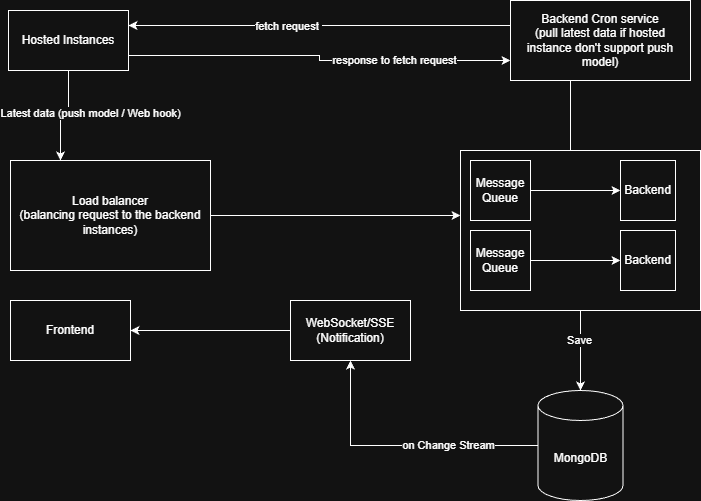

The diagram above was exported from draw.io. Its source (the exported page's mxGraphModel, read from the mxfile embedded in the PNG):
<mxGraphModel dx="1034" dy="564" grid="1" gridSize="10" guides="1" tooltips="1" connect="1" arrows="1" fold="1" page="1" pageScale="1" pageWidth="850" pageHeight="1100" math="0" shadow="0">
  <root>
    <mxCell id="0" />
    <mxCell id="1" parent="0" />
    <mxCell id="Q8Nxt8GfPZBtv3gsBYBo-38" edge="1" parent="1" source="_6kcf2woKxcpA22dBB55-1" style="edgeStyle=orthogonalEdgeStyle;rounded=0;orthogonalLoop=1;jettySize=auto;html=1;entryX=0.25;entryY=0;entryDx=0;entryDy=0;" target="_6kcf2woKxcpA22dBB55-2">
      <mxGeometry relative="1" as="geometry" />
    </mxCell>
    <mxCell id="Q8Nxt8GfPZBtv3gsBYBo-39" connectable="0" parent="Q8Nxt8GfPZBtv3gsBYBo-38" style="edgeLabel;html=1;align=center;verticalAlign=middle;resizable=0;points=[];" value="Latest data (push model / Web hook)" vertex="1">
      <mxGeometry relative="1" x="-0.0487" y="-3" as="geometry">
        <mxPoint x="23" as="offset" />
      </mxGeometry>
    </mxCell>
    <mxCell id="Q8Nxt8GfPZBtv3gsBYBo-50" edge="1" parent="1" source="_6kcf2woKxcpA22dBB55-1" style="edgeStyle=orthogonalEdgeStyle;rounded=0;orthogonalLoop=1;jettySize=auto;html=1;exitX=1;exitY=0.75;exitDx=0;exitDy=0;entryX=0;entryY=0.75;entryDx=0;entryDy=0;" target="Q8Nxt8GfPZBtv3gsBYBo-22">
      <mxGeometry relative="1" as="geometry" />
    </mxCell>
    <mxCell id="Q8Nxt8GfPZBtv3gsBYBo-52" connectable="0" parent="Q8Nxt8GfPZBtv3gsBYBo-50" style="edgeLabel;html=1;align=center;verticalAlign=middle;resizable=0;points=[];" value="response to fetch request" vertex="1">
      <mxGeometry relative="1" x="0.3964" y="1" as="geometry">
        <mxPoint as="offset" />
      </mxGeometry>
    </mxCell>
    <mxCell id="_6kcf2woKxcpA22dBB55-1" parent="1" style="rounded=0;whiteSpace=wrap;html=1;" value="Hosted Instances" vertex="1">
      <mxGeometry height="60" width="120" x="98" y="60" as="geometry" />
    </mxCell>
    <mxCell id="Q8Nxt8GfPZBtv3gsBYBo-36" edge="1" parent="1" source="_6kcf2woKxcpA22dBB55-2" style="edgeStyle=orthogonalEdgeStyle;rounded=0;orthogonalLoop=1;jettySize=auto;html=1;exitX=1;exitY=0.5;exitDx=0;exitDy=0;entryX=0;entryY=0.406;entryDx=0;entryDy=0;entryPerimeter=0;" target="Q8Nxt8GfPZBtv3gsBYBo-40">
      <mxGeometry relative="1" as="geometry">
        <mxPoint x="500" y="230" as="targetPoint" />
      </mxGeometry>
    </mxCell>
    <mxCell id="_6kcf2woKxcpA22dBB55-2" parent="1" style="rounded=0;whiteSpace=wrap;html=1;" value="Load balancer&lt;br&gt;(balancing request to the backend instances)" vertex="1">
      <mxGeometry height="110" width="200" x="100" y="210" as="geometry" />
    </mxCell>
    <mxCell id="Q8Nxt8GfPZBtv3gsBYBo-6" edge="1" parent="1" source="_6kcf2woKxcpA22dBB55-7" style="edgeStyle=orthogonalEdgeStyle;rounded=0;orthogonalLoop=1;jettySize=auto;html=1;entryX=0.5;entryY=1;entryDx=0;entryDy=0;" target="Q8Nxt8GfPZBtv3gsBYBo-2">
      <mxGeometry relative="1" as="geometry">
        <mxPoint x="500.800048828125" y="450" as="targetPoint" />
      </mxGeometry>
    </mxCell>
    <mxCell id="Q8Nxt8GfPZBtv3gsBYBo-14" connectable="0" parent="Q8Nxt8GfPZBtv3gsBYBo-6" style="edgeLabel;html=1;align=center;verticalAlign=middle;resizable=0;points=[];" value="on Change Stream" vertex="1">
      <mxGeometry relative="1" x="-0.342" y="-1" as="geometry">
        <mxPoint as="offset" />
      </mxGeometry>
    </mxCell>
    <mxCell id="_6kcf2woKxcpA22dBB55-7" parent="1" style="shape=cylinder3;whiteSpace=wrap;html=1;boundedLbl=1;backgroundOutline=1;size=15;" value="MongoDB" vertex="1">
      <mxGeometry height="110" width="85" x="627.5" y="440" as="geometry" />
    </mxCell>
    <mxCell id="_6kcf2woKxcpA22dBB55-10" parent="1" style="rounded=0;whiteSpace=wrap;html=1;" value="Frontend" vertex="1">
      <mxGeometry height="60" width="120" x="100" y="350" as="geometry" />
    </mxCell>
    <mxCell id="Q8Nxt8GfPZBtv3gsBYBo-31" edge="1" parent="1" source="Q8Nxt8GfPZBtv3gsBYBo-2" style="edgeStyle=orthogonalEdgeStyle;rounded=0;orthogonalLoop=1;jettySize=auto;html=1;entryX=1;entryY=0.5;entryDx=0;entryDy=0;" target="_6kcf2woKxcpA22dBB55-10">
      <mxGeometry relative="1" as="geometry" />
    </mxCell>
    <mxCell id="Q8Nxt8GfPZBtv3gsBYBo-2" parent="1" style="rounded=0;whiteSpace=wrap;html=1;" value="WebSocket/SSE (Notification)" vertex="1">
      <mxGeometry height="60" width="120" x="380" y="350" as="geometry" />
    </mxCell>
    <mxCell id="Q8Nxt8GfPZBtv3gsBYBo-25" edge="1" parent="1" source="Q8Nxt8GfPZBtv3gsBYBo-22" style="edgeStyle=orthogonalEdgeStyle;rounded=0;orthogonalLoop=1;jettySize=auto;html=1;entryX=1;entryY=0.25;entryDx=0;entryDy=0;" target="_6kcf2woKxcpA22dBB55-1">
      <mxGeometry relative="1" as="geometry">
        <Array as="points">
          <mxPoint x="450" y="75" />
          <mxPoint x="450" y="75" />
        </Array>
      </mxGeometry>
    </mxCell>
    <mxCell id="Q8Nxt8GfPZBtv3gsBYBo-26" connectable="0" parent="Q8Nxt8GfPZBtv3gsBYBo-25" style="edgeLabel;html=1;align=center;verticalAlign=middle;resizable=0;points=[];" value="fetch request&amp;nbsp;" vertex="1">
      <mxGeometry relative="1" x="0.1677" y="-4" as="geometry">
        <mxPoint y="4" as="offset" />
      </mxGeometry>
    </mxCell>
    <mxCell id="Q8Nxt8GfPZBtv3gsBYBo-22" parent="1" style="rounded=0;whiteSpace=wrap;html=1;" value="Backend Cron service&lt;br&gt;(pull latest data if hosted instance don't support push model)" vertex="1">
      <mxGeometry height="80" width="180" x="600" y="50" as="geometry" />
    </mxCell>
    <mxCell id="Q8Nxt8GfPZBtv3gsBYBo-30" edge="1" parent="1" style="endArrow=none;html=1;rounded=0;" value="">
      <mxGeometry height="50" relative="1" width="50" as="geometry">
        <mxPoint x="660" y="200" as="sourcePoint" />
        <mxPoint x="660" y="130" as="targetPoint" />
      </mxGeometry>
    </mxCell>
    <mxCell id="Q8Nxt8GfPZBtv3gsBYBo-40" parent="1" style="rounded=0;whiteSpace=wrap;html=1;" value="" vertex="1">
      <mxGeometry height="160" width="240" x="550" y="200" as="geometry" />
    </mxCell>
    <mxCell id="Q8Nxt8GfPZBtv3gsBYBo-41" parent="1" style="rounded=0;whiteSpace=wrap;html=1;" value="Backend" vertex="1">
      <mxGeometry height="60" width="55" x="710" y="210" as="geometry" />
    </mxCell>
    <mxCell id="Q8Nxt8GfPZBtv3gsBYBo-44" edge="1" parent="1" source="Q8Nxt8GfPZBtv3gsBYBo-42" style="edgeStyle=orthogonalEdgeStyle;rounded=0;orthogonalLoop=1;jettySize=auto;html=1;" target="Q8Nxt8GfPZBtv3gsBYBo-41">
      <mxGeometry relative="1" as="geometry" />
    </mxCell>
    <mxCell id="Q8Nxt8GfPZBtv3gsBYBo-42" parent="1" style="rounded=0;whiteSpace=wrap;html=1;" value="Message Queue" vertex="1">
      <mxGeometry height="60" width="60" x="560" y="210" as="geometry" />
    </mxCell>
    <mxCell id="Q8Nxt8GfPZBtv3gsBYBo-47" edge="1" parent="1" source="Q8Nxt8GfPZBtv3gsBYBo-45" style="edgeStyle=orthogonalEdgeStyle;rounded=0;orthogonalLoop=1;jettySize=auto;html=1;entryX=0;entryY=0.5;entryDx=0;entryDy=0;" target="Q8Nxt8GfPZBtv3gsBYBo-46">
      <mxGeometry relative="1" as="geometry" />
    </mxCell>
    <mxCell id="Q8Nxt8GfPZBtv3gsBYBo-45" parent="1" style="rounded=0;whiteSpace=wrap;html=1;" value="Message Queue" vertex="1">
      <mxGeometry height="60" width="60" x="560" y="280" as="geometry" />
    </mxCell>
    <mxCell id="Q8Nxt8GfPZBtv3gsBYBo-46" parent="1" style="rounded=0;whiteSpace=wrap;html=1;" value="Backend" vertex="1">
      <mxGeometry height="60" width="55" x="710" y="280" as="geometry" />
    </mxCell>
    <mxCell id="Q8Nxt8GfPZBtv3gsBYBo-48" edge="1" parent="1" source="Q8Nxt8GfPZBtv3gsBYBo-40" style="edgeStyle=orthogonalEdgeStyle;rounded=0;orthogonalLoop=1;jettySize=auto;html=1;entryX=0.5;entryY=0;entryDx=0;entryDy=0;entryPerimeter=0;" target="_6kcf2woKxcpA22dBB55-7">
      <mxGeometry relative="1" as="geometry" />
    </mxCell>
    <mxCell id="Q8Nxt8GfPZBtv3gsBYBo-49" connectable="0" parent="Q8Nxt8GfPZBtv3gsBYBo-48" style="edgeLabel;html=1;align=center;verticalAlign=middle;resizable=0;points=[];" value="Save" vertex="1">
      <mxGeometry relative="1" x="-0.2869" y="-2" as="geometry">
        <mxPoint as="offset" />
      </mxGeometry>
    </mxCell>
  </root>
</mxGraphModel>